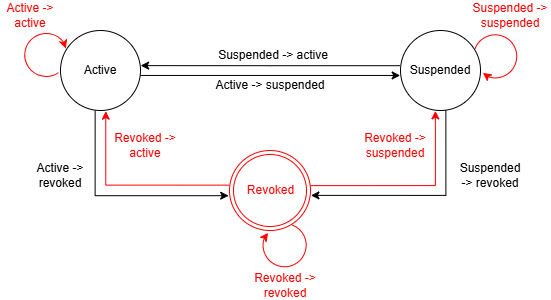

The diagram above was exported from draw.io. Its source (the exported page's mxGraphModel, read from the mxfile embedded in the PNG):
<mxGraphModel dx="737" dy="441" grid="1" gridSize="10" guides="1" tooltips="1" connect="1" arrows="1" fold="1" page="1" pageScale="1" pageWidth="827" pageHeight="1169" background="light-dark(#FFFFFF,transparent)" math="0" shadow="0">
  <root>
    <mxCell id="0" />
    <mxCell id="1" parent="0" />
    <mxCell id="YKgb3NXaL3qj5Tr5fjGt-9" edge="1" parent="1" source="YKgb3NXaL3qj5Tr5fjGt-2" style="edgeStyle=orthogonalEdgeStyle;rounded=0;orthogonalLoop=1;jettySize=auto;html=1;exitX=0.433;exitY=1.003;exitDx=0;exitDy=0;entryX=-0.01;entryY=0.565;entryDx=0;entryDy=0;exitPerimeter=0;entryPerimeter=0;" target="YKgb3NXaL3qj5Tr5fjGt-4">
      <mxGeometry relative="1" as="geometry" />
    </mxCell>
    <mxCell id="YKgb3NXaL3qj5Tr5fjGt-2" parent="1" style="ellipse;whiteSpace=wrap;html=1;fillColor=none;" value="Active" vertex="1">
      <mxGeometry height="80" width="80" x="230" y="200" as="geometry" />
    </mxCell>
    <mxCell id="YKgb3NXaL3qj5Tr5fjGt-7" edge="1" parent="1" source="YKgb3NXaL3qj5Tr5fjGt-3" style="edgeStyle=orthogonalEdgeStyle;rounded=0;orthogonalLoop=1;jettySize=auto;html=1;exitX=0.567;exitY=0.998;exitDx=0;exitDy=0;entryX=1.005;entryY=0.561;entryDx=0;entryDy=0;entryPerimeter=0;exitPerimeter=0;" target="YKgb3NXaL3qj5Tr5fjGt-4">
      <mxGeometry relative="1" as="geometry" />
    </mxCell>
    <mxCell id="YKgb3NXaL3qj5Tr5fjGt-10" edge="1" parent="1" source="YKgb3NXaL3qj5Tr5fjGt-3" style="edgeStyle=orthogonalEdgeStyle;rounded=0;orthogonalLoop=1;jettySize=auto;html=1;exitX=-0.007;exitY=0.44;exitDx=0;exitDy=0;entryX=1.002;entryY=0.439;entryDx=0;entryDy=0;exitPerimeter=0;entryPerimeter=0;" target="YKgb3NXaL3qj5Tr5fjGt-2">
      <mxGeometry relative="1" as="geometry" />
    </mxCell>
    <mxCell id="YKgb3NXaL3qj5Tr5fjGt-3" parent="1" style="ellipse;whiteSpace=wrap;html=1;fillColor=none;" value="Suspended" vertex="1">
      <mxGeometry height="80" width="80" x="570" y="200" as="geometry" />
    </mxCell>
    <mxCell id="YKgb3NXaL3qj5Tr5fjGt-11" edge="1" parent="1" source="YKgb3NXaL3qj5Tr5fjGt-4" style="edgeStyle=orthogonalEdgeStyle;rounded=0;orthogonalLoop=1;jettySize=auto;html=1;exitX=1.001;exitY=0.439;exitDx=0;exitDy=0;entryX=0.436;entryY=1.005;entryDx=0;entryDy=0;strokeColor=light-dark(#FF0000,#FF0000);exitPerimeter=0;entryPerimeter=0;" target="YKgb3NXaL3qj5Tr5fjGt-3">
      <mxGeometry relative="1" as="geometry" />
    </mxCell>
    <mxCell id="YKgb3NXaL3qj5Tr5fjGt-12" edge="1" parent="1" source="YKgb3NXaL3qj5Tr5fjGt-4" style="edgeStyle=orthogonalEdgeStyle;rounded=0;orthogonalLoop=1;jettySize=auto;html=1;exitX=-0.006;exitY=0.433;exitDx=0;exitDy=0;strokeColor=light-dark(#FF0000,#FF0000);exitPerimeter=0;entryX=0.566;entryY=1.008;entryDx=0;entryDy=0;entryPerimeter=0;" target="YKgb3NXaL3qj5Tr5fjGt-2">
      <mxGeometry relative="1" as="geometry">
        <mxPoint x="329" y="280" as="targetPoint" />
      </mxGeometry>
    </mxCell>
    <mxCell id="YKgb3NXaL3qj5Tr5fjGt-4" parent="1" style="ellipse;html=1;shape=endState;fillColor=none;strokeColor=light-dark(#FF0000,#FF0000);fontColor=light-dark(#FF0000,#FF0000);" value="&lt;font style=&quot;&quot;&gt;Revoked&lt;/font&gt;" vertex="1">
      <mxGeometry height="80" width="81" x="399" y="320" as="geometry" />
    </mxCell>
    <mxCell id="YKgb3NXaL3qj5Tr5fjGt-8" edge="1" parent="1" source="YKgb3NXaL3qj5Tr5fjGt-2" style="edgeStyle=orthogonalEdgeStyle;rounded=0;orthogonalLoop=1;jettySize=auto;html=1;exitX=0.998;exitY=0.562;exitDx=0;exitDy=0;entryX=-0.004;entryY=0.562;entryDx=0;entryDy=0;entryPerimeter=0;exitPerimeter=0;" target="YKgb3NXaL3qj5Tr5fjGt-3">
      <mxGeometry relative="1" as="geometry" />
    </mxCell>
    <mxCell id="YKgb3NXaL3qj5Tr5fjGt-13" parent="1" style="shape=mxgraph.basic.arc;html=1;startAngle=0.3;endAngle=0.1;endArrow=classic;endFill=1;rotation=35;strokeColor=light-dark(#FF0000,#FF0000);fontColor=light-dark(#FF0000,#FF0000);" value="" vertex="1">
      <mxGeometry height="50" width="50" x="190" y="200" as="geometry" />
    </mxCell>
    <mxCell id="YKgb3NXaL3qj5Tr5fjGt-14" parent="1" style="shape=mxgraph.basic.arc;html=1;startAngle=0.3;endAngle=0.1;endArrow=classic;endFill=1;rotation=-180;strokeColor=light-dark(#FF0000,#FF0000);fontColor=light-dark(#FF0000,#FF0000);" value="" vertex="1">
      <mxGeometry height="50" width="50" x="639.9982120160009" y="199.99821201600093" as="geometry" />
    </mxCell>
    <mxCell id="YKgb3NXaL3qj5Tr5fjGt-15" parent="1" style="shape=mxgraph.basic.arc;html=1;startAngle=0.3;endAngle=0.1;endArrow=classic;endFill=1;rotation=-90;strokeColor=light-dark(#FF0000,#FF0000);fontColor=light-dark(#FF0000,#FF0000);" value="" vertex="1">
      <mxGeometry height="50" width="50" x="429.9982120160009" y="389.99821201600093" as="geometry" />
    </mxCell>
    <mxCell id="YKgb3NXaL3qj5Tr5fjGt-18" parent="1" style="text;html=1;whiteSpace=wrap;strokeColor=none;fillColor=none;align=center;verticalAlign=middle;rounded=0;" value="Active -&amp;gt; suspended" vertex="1">
      <mxGeometry height="30" width="130" x="374.5" y="240" as="geometry" />
    </mxCell>
    <mxCell id="YKgb3NXaL3qj5Tr5fjGt-19" parent="1" style="text;html=1;whiteSpace=wrap;strokeColor=none;fillColor=none;align=center;verticalAlign=middle;rounded=0;" value="Suspended -&amp;gt; active" vertex="1">
      <mxGeometry height="30" width="115.5" x="384.5" y="210" as="geometry" />
    </mxCell>
    <mxCell id="YKgb3NXaL3qj5Tr5fjGt-20" parent="1" style="text;html=1;whiteSpace=wrap;strokeColor=none;fillColor=none;align=center;verticalAlign=middle;rounded=0;fontColor=light-dark(#FF0000,#FF0000);" value="Active -&amp;gt; active" vertex="1">
      <mxGeometry height="30" width="60" x="170" y="170" as="geometry" />
    </mxCell>
    <mxCell id="YKgb3NXaL3qj5Tr5fjGt-21" parent="1" style="text;html=1;whiteSpace=wrap;strokeColor=none;fillColor=none;align=center;verticalAlign=middle;rounded=0;fontColor=light-dark(#FF0000,#FF0000);" value="Suspended -&amp;gt; suspended" vertex="1">
      <mxGeometry height="30" width="80" x="640" y="170" as="geometry" />
    </mxCell>
    <mxCell id="YKgb3NXaL3qj5Tr5fjGt-22" parent="1" style="text;html=1;whiteSpace=wrap;strokeColor=none;fillColor=none;align=center;verticalAlign=middle;rounded=0;fontColor=light-dark(#FF0000,#FF0000);" value="Revoked -&amp;gt; revoked" vertex="1">
      <mxGeometry height="30" width="70" x="420" y="440" as="geometry" />
    </mxCell>
    <mxCell id="YKgb3NXaL3qj5Tr5fjGt-23" parent="1" style="text;html=1;whiteSpace=wrap;strokeColor=none;fillColor=none;align=center;verticalAlign=middle;rounded=0;fontColor=light-dark(#000000,#FF0000);" value="Suspended -&amp;gt; revoked" vertex="1">
      <mxGeometry height="30" width="60" x="630" y="330" as="geometry" />
    </mxCell>
    <mxCell id="YKgb3NXaL3qj5Tr5fjGt-24" parent="1" style="text;html=1;whiteSpace=wrap;strokeColor=none;fillColor=none;align=center;verticalAlign=middle;rounded=0;" value="Active -&amp;gt; revoked" vertex="1">
      <mxGeometry height="30" width="60" x="200" y="330" as="geometry" />
    </mxCell>
    <mxCell id="YKgb3NXaL3qj5Tr5fjGt-25" parent="1" style="text;html=1;whiteSpace=wrap;strokeColor=none;fillColor=none;align=center;verticalAlign=middle;rounded=0;fontColor=light-dark(#FF0000,#FF0000);" value="Revoked -&amp;gt; active" vertex="1">
      <mxGeometry height="30" width="70" x="280" y="300" as="geometry" />
    </mxCell>
    <mxCell id="YKgb3NXaL3qj5Tr5fjGt-26" parent="1" style="text;html=1;whiteSpace=wrap;strokeColor=none;fillColor=none;align=center;verticalAlign=middle;rounded=0;fontColor=light-dark(#FF0000,#FF0000);" value="Revoked -&amp;gt; suspended" vertex="1">
      <mxGeometry height="30" width="70" x="530" y="300" as="geometry" />
    </mxCell>
  </root>
</mxGraphModel>